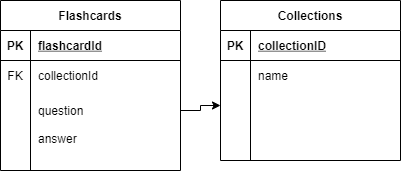

The diagram above was exported from draw.io. Its source (the exported page's mxGraphModel, read from the mxfile embedded in the PNG):
<mxGraphModel dx="2901" dy="1124" grid="1" gridSize="10" guides="1" tooltips="1" connect="1" arrows="1" fold="1" page="1" pageScale="1" pageWidth="850" pageHeight="1100" math="0" shadow="0">
  <root>
    <mxCell id="0" />
    <mxCell id="1" parent="0" />
    <mxCell id="uZfVuof5ni_yi5-pYnd3-9" value="Flashcards" style="shape=table;startSize=30;container=1;collapsible=1;childLayout=tableLayout;fixedRows=1;rowLines=0;fontStyle=1;align=center;resizeLast=1;" vertex="1" parent="1">
      <mxGeometry x="80" y="80" width="180" height="170" as="geometry" />
    </mxCell>
    <mxCell id="uZfVuof5ni_yi5-pYnd3-10" value="" style="shape=partialRectangle;collapsible=0;dropTarget=0;pointerEvents=0;fillColor=none;top=0;left=0;bottom=1;right=0;points=[[0,0.5],[1,0.5]];portConstraint=eastwest;" vertex="1" parent="uZfVuof5ni_yi5-pYnd3-9">
      <mxGeometry y="30" width="180" height="30" as="geometry" />
    </mxCell>
    <mxCell id="uZfVuof5ni_yi5-pYnd3-11" value="PK" style="shape=partialRectangle;connectable=0;fillColor=none;top=0;left=0;bottom=0;right=0;fontStyle=1;overflow=hidden;" vertex="1" parent="uZfVuof5ni_yi5-pYnd3-10">
      <mxGeometry width="30" height="30" as="geometry" />
    </mxCell>
    <mxCell id="uZfVuof5ni_yi5-pYnd3-12" value="flashcardId" style="shape=partialRectangle;connectable=0;fillColor=none;top=0;left=0;bottom=0;right=0;align=left;spacingLeft=6;fontStyle=5;overflow=hidden;" vertex="1" parent="uZfVuof5ni_yi5-pYnd3-10">
      <mxGeometry x="30" width="150" height="30" as="geometry" />
    </mxCell>
    <mxCell id="uZfVuof5ni_yi5-pYnd3-13" value="" style="shape=partialRectangle;collapsible=0;dropTarget=0;pointerEvents=0;fillColor=none;top=0;left=0;bottom=0;right=0;points=[[0,0.5],[1,0.5]];portConstraint=eastwest;" vertex="1" parent="uZfVuof5ni_yi5-pYnd3-9">
      <mxGeometry y="60" width="180" height="30" as="geometry" />
    </mxCell>
    <mxCell id="uZfVuof5ni_yi5-pYnd3-14" value="FK" style="shape=partialRectangle;connectable=0;fillColor=none;top=0;left=0;bottom=0;right=0;editable=1;overflow=hidden;" vertex="1" parent="uZfVuof5ni_yi5-pYnd3-13">
      <mxGeometry width="30" height="30" as="geometry" />
    </mxCell>
    <mxCell id="uZfVuof5ni_yi5-pYnd3-15" value="collectionId" style="shape=partialRectangle;connectable=0;fillColor=none;top=0;left=0;bottom=0;right=0;align=left;spacingLeft=6;overflow=hidden;" vertex="1" parent="uZfVuof5ni_yi5-pYnd3-13">
      <mxGeometry x="30" width="150" height="30" as="geometry" />
    </mxCell>
    <mxCell id="uZfVuof5ni_yi5-pYnd3-16" value="" style="shape=partialRectangle;collapsible=0;dropTarget=0;pointerEvents=0;fillColor=none;top=0;left=0;bottom=0;right=0;points=[[0,0.5],[1,0.5]];portConstraint=eastwest;" vertex="1" parent="uZfVuof5ni_yi5-pYnd3-9">
      <mxGeometry y="90" width="180" height="40" as="geometry" />
    </mxCell>
    <mxCell id="uZfVuof5ni_yi5-pYnd3-17" value="" style="shape=partialRectangle;connectable=0;fillColor=none;top=0;left=0;bottom=0;right=0;editable=1;overflow=hidden;" vertex="1" parent="uZfVuof5ni_yi5-pYnd3-16">
      <mxGeometry width="30" height="40" as="geometry" />
    </mxCell>
    <mxCell id="uZfVuof5ni_yi5-pYnd3-18" value="question" style="shape=partialRectangle;connectable=0;fillColor=none;top=0;left=0;bottom=0;right=0;align=left;spacingLeft=6;overflow=hidden;" vertex="1" parent="uZfVuof5ni_yi5-pYnd3-16">
      <mxGeometry x="30" width="150" height="40" as="geometry" />
    </mxCell>
    <mxCell id="uZfVuof5ni_yi5-pYnd3-19" value="" style="shape=partialRectangle;collapsible=0;dropTarget=0;pointerEvents=0;fillColor=none;top=0;left=0;bottom=0;right=0;points=[[0,0.5],[1,0.5]];portConstraint=eastwest;" vertex="1" parent="uZfVuof5ni_yi5-pYnd3-9">
      <mxGeometry y="130" width="180" height="30" as="geometry" />
    </mxCell>
    <mxCell id="uZfVuof5ni_yi5-pYnd3-20" value="" style="shape=partialRectangle;connectable=0;fillColor=none;top=0;left=0;bottom=0;right=0;editable=1;overflow=hidden;" vertex="1" parent="uZfVuof5ni_yi5-pYnd3-19">
      <mxGeometry width="30" height="30" as="geometry" />
    </mxCell>
    <mxCell id="uZfVuof5ni_yi5-pYnd3-21" value="answer&#10;" style="shape=partialRectangle;connectable=0;fillColor=none;top=0;left=0;bottom=0;right=0;align=left;spacingLeft=6;overflow=hidden;" vertex="1" parent="uZfVuof5ni_yi5-pYnd3-19">
      <mxGeometry x="30" width="150" height="30" as="geometry" />
    </mxCell>
    <mxCell id="uZfVuof5ni_yi5-pYnd3-22" value="Collections" style="shape=table;startSize=30;container=1;collapsible=1;childLayout=tableLayout;fixedRows=1;rowLines=0;fontStyle=1;align=center;resizeLast=1;" vertex="1" parent="1">
      <mxGeometry x="300" y="80" width="180" height="160" as="geometry" />
    </mxCell>
    <mxCell id="uZfVuof5ni_yi5-pYnd3-23" value="" style="shape=partialRectangle;collapsible=0;dropTarget=0;pointerEvents=0;fillColor=none;top=0;left=0;bottom=1;right=0;points=[[0,0.5],[1,0.5]];portConstraint=eastwest;" vertex="1" parent="uZfVuof5ni_yi5-pYnd3-22">
      <mxGeometry y="30" width="180" height="30" as="geometry" />
    </mxCell>
    <mxCell id="uZfVuof5ni_yi5-pYnd3-24" value="PK" style="shape=partialRectangle;connectable=0;fillColor=none;top=0;left=0;bottom=0;right=0;fontStyle=1;overflow=hidden;" vertex="1" parent="uZfVuof5ni_yi5-pYnd3-23">
      <mxGeometry width="30" height="30" as="geometry" />
    </mxCell>
    <mxCell id="uZfVuof5ni_yi5-pYnd3-25" value="collectionID" style="shape=partialRectangle;connectable=0;fillColor=none;top=0;left=0;bottom=0;right=0;align=left;spacingLeft=6;fontStyle=5;overflow=hidden;" vertex="1" parent="uZfVuof5ni_yi5-pYnd3-23">
      <mxGeometry x="30" width="150" height="30" as="geometry" />
    </mxCell>
    <mxCell id="uZfVuof5ni_yi5-pYnd3-26" value="" style="shape=partialRectangle;collapsible=0;dropTarget=0;pointerEvents=0;fillColor=none;top=0;left=0;bottom=0;right=0;points=[[0,0.5],[1,0.5]];portConstraint=eastwest;" vertex="1" parent="uZfVuof5ni_yi5-pYnd3-22">
      <mxGeometry y="60" width="180" height="30" as="geometry" />
    </mxCell>
    <mxCell id="uZfVuof5ni_yi5-pYnd3-27" value="" style="shape=partialRectangle;connectable=0;fillColor=none;top=0;left=0;bottom=0;right=0;editable=1;overflow=hidden;" vertex="1" parent="uZfVuof5ni_yi5-pYnd3-26">
      <mxGeometry width="30" height="30" as="geometry" />
    </mxCell>
    <mxCell id="uZfVuof5ni_yi5-pYnd3-28" value="name" style="shape=partialRectangle;connectable=0;fillColor=none;top=0;left=0;bottom=0;right=0;align=left;spacingLeft=6;overflow=hidden;" vertex="1" parent="uZfVuof5ni_yi5-pYnd3-26">
      <mxGeometry x="30" width="150" height="30" as="geometry" />
    </mxCell>
    <mxCell id="uZfVuof5ni_yi5-pYnd3-29" value="" style="shape=partialRectangle;collapsible=0;dropTarget=0;pointerEvents=0;fillColor=none;top=0;left=0;bottom=0;right=0;points=[[0,0.5],[1,0.5]];portConstraint=eastwest;" vertex="1" parent="uZfVuof5ni_yi5-pYnd3-22">
      <mxGeometry y="90" width="180" height="30" as="geometry" />
    </mxCell>
    <mxCell id="uZfVuof5ni_yi5-pYnd3-30" value="" style="shape=partialRectangle;connectable=0;fillColor=none;top=0;left=0;bottom=0;right=0;editable=1;overflow=hidden;" vertex="1" parent="uZfVuof5ni_yi5-pYnd3-29">
      <mxGeometry width="30" height="30" as="geometry" />
    </mxCell>
    <mxCell id="uZfVuof5ni_yi5-pYnd3-31" value="" style="shape=partialRectangle;connectable=0;fillColor=none;top=0;left=0;bottom=0;right=0;align=left;spacingLeft=6;overflow=hidden;" vertex="1" parent="uZfVuof5ni_yi5-pYnd3-29">
      <mxGeometry x="30" width="150" height="30" as="geometry" />
    </mxCell>
    <mxCell id="uZfVuof5ni_yi5-pYnd3-32" value="" style="shape=partialRectangle;collapsible=0;dropTarget=0;pointerEvents=0;fillColor=none;top=0;left=0;bottom=0;right=0;points=[[0,0.5],[1,0.5]];portConstraint=eastwest;" vertex="1" parent="uZfVuof5ni_yi5-pYnd3-22">
      <mxGeometry y="120" width="180" height="30" as="geometry" />
    </mxCell>
    <mxCell id="uZfVuof5ni_yi5-pYnd3-33" value="" style="shape=partialRectangle;connectable=0;fillColor=none;top=0;left=0;bottom=0;right=0;editable=1;overflow=hidden;" vertex="1" parent="uZfVuof5ni_yi5-pYnd3-32">
      <mxGeometry width="30" height="30" as="geometry" />
    </mxCell>
    <mxCell id="uZfVuof5ni_yi5-pYnd3-34" value="" style="shape=partialRectangle;connectable=0;fillColor=none;top=0;left=0;bottom=0;right=0;align=left;spacingLeft=6;overflow=hidden;" vertex="1" parent="uZfVuof5ni_yi5-pYnd3-32">
      <mxGeometry x="30" width="150" height="30" as="geometry" />
    </mxCell>
    <mxCell id="uZfVuof5ni_yi5-pYnd3-35" style="edgeStyle=orthogonalEdgeStyle;rounded=0;orthogonalLoop=1;jettySize=auto;html=1;exitX=1;exitY=0.5;exitDx=0;exitDy=0;" edge="1" parent="1" source="uZfVuof5ni_yi5-pYnd3-16" target="uZfVuof5ni_yi5-pYnd3-29">
      <mxGeometry relative="1" as="geometry">
        <mxPoint x="400" y="185" as="targetPoint" />
      </mxGeometry>
    </mxCell>
  </root>
</mxGraphModel>